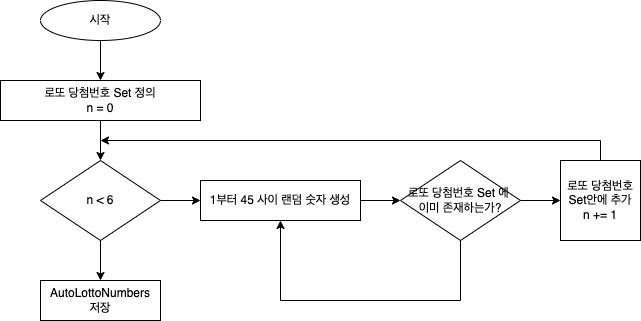

The diagram above was exported from draw.io. Its source (the exported page's mxGraphModel, read from the mxfile embedded in the PNG):
<mxGraphModel dx="946" dy="614" grid="1" gridSize="10" guides="1" tooltips="1" connect="1" arrows="1" fold="1" page="1" pageScale="1" pageWidth="827" pageHeight="1169" math="0" shadow="0">
  <root>
    <mxCell id="WIyWlLk6GJQsqaUBKTNV-0" />
    <mxCell id="WIyWlLk6GJQsqaUBKTNV-1" parent="WIyWlLk6GJQsqaUBKTNV-0" />
    <mxCell id="CBFPdXpzE-vTukkSZgWY-2" value="" style="edgeStyle=orthogonalEdgeStyle;rounded=0;orthogonalLoop=1;jettySize=auto;html=1;" edge="1" parent="WIyWlLk6GJQsqaUBKTNV-1" source="CBFPdXpzE-vTukkSZgWY-0" target="CBFPdXpzE-vTukkSZgWY-1">
      <mxGeometry relative="1" as="geometry" />
    </mxCell>
    <mxCell id="CBFPdXpzE-vTukkSZgWY-0" value="시작" style="ellipse;whiteSpace=wrap;html=1;" vertex="1" parent="WIyWlLk6GJQsqaUBKTNV-1">
      <mxGeometry x="160" y="40" width="120" height="40" as="geometry" />
    </mxCell>
    <mxCell id="CBFPdXpzE-vTukkSZgWY-7" value="" style="edgeStyle=orthogonalEdgeStyle;rounded=0;orthogonalLoop=1;jettySize=auto;html=1;" edge="1" parent="WIyWlLk6GJQsqaUBKTNV-1" source="CBFPdXpzE-vTukkSZgWY-1" target="CBFPdXpzE-vTukkSZgWY-3">
      <mxGeometry relative="1" as="geometry" />
    </mxCell>
    <mxCell id="CBFPdXpzE-vTukkSZgWY-1" value="로또 당첨번호 Set 정의&lt;br&gt;n = 0" style="rounded=0;whiteSpace=wrap;html=1;" vertex="1" parent="WIyWlLk6GJQsqaUBKTNV-1">
      <mxGeometry x="120" y="120" width="200" height="40" as="geometry" />
    </mxCell>
    <mxCell id="CBFPdXpzE-vTukkSZgWY-8" value="" style="edgeStyle=orthogonalEdgeStyle;rounded=0;orthogonalLoop=1;jettySize=auto;html=1;" edge="1" parent="WIyWlLk6GJQsqaUBKTNV-1" source="CBFPdXpzE-vTukkSZgWY-3" target="CBFPdXpzE-vTukkSZgWY-4">
      <mxGeometry relative="1" as="geometry" />
    </mxCell>
    <mxCell id="CBFPdXpzE-vTukkSZgWY-14" value="" style="edgeStyle=orthogonalEdgeStyle;rounded=0;orthogonalLoop=1;jettySize=auto;html=1;" edge="1" parent="WIyWlLk6GJQsqaUBKTNV-1" source="CBFPdXpzE-vTukkSZgWY-3" target="CBFPdXpzE-vTukkSZgWY-13">
      <mxGeometry relative="1" as="geometry" />
    </mxCell>
    <mxCell id="CBFPdXpzE-vTukkSZgWY-3" value="n &amp;lt; 6" style="rhombus;whiteSpace=wrap;html=1;" vertex="1" parent="WIyWlLk6GJQsqaUBKTNV-1">
      <mxGeometry x="160" y="200" width="120" height="80" as="geometry" />
    </mxCell>
    <mxCell id="CBFPdXpzE-vTukkSZgWY-9" value="" style="edgeStyle=orthogonalEdgeStyle;rounded=0;orthogonalLoop=1;jettySize=auto;html=1;" edge="1" parent="WIyWlLk6GJQsqaUBKTNV-1" source="CBFPdXpzE-vTukkSZgWY-4" target="CBFPdXpzE-vTukkSZgWY-5">
      <mxGeometry relative="1" as="geometry" />
    </mxCell>
    <mxCell id="CBFPdXpzE-vTukkSZgWY-4" value="1부터 45 사이 랜덤 숫자 생성" style="rounded=0;whiteSpace=wrap;html=1;" vertex="1" parent="WIyWlLk6GJQsqaUBKTNV-1">
      <mxGeometry x="320" y="220" width="160" height="40" as="geometry" />
    </mxCell>
    <mxCell id="CBFPdXpzE-vTukkSZgWY-10" style="edgeStyle=orthogonalEdgeStyle;rounded=0;orthogonalLoop=1;jettySize=auto;html=1;entryX=0.5;entryY=1;entryDx=0;entryDy=0;" edge="1" parent="WIyWlLk6GJQsqaUBKTNV-1" source="CBFPdXpzE-vTukkSZgWY-5" target="CBFPdXpzE-vTukkSZgWY-4">
      <mxGeometry relative="1" as="geometry">
        <mxPoint x="560" y="400" as="targetPoint" />
        <Array as="points">
          <mxPoint x="580" y="340" />
          <mxPoint x="400" y="340" />
        </Array>
      </mxGeometry>
    </mxCell>
    <mxCell id="CBFPdXpzE-vTukkSZgWY-11" value="" style="edgeStyle=orthogonalEdgeStyle;rounded=0;orthogonalLoop=1;jettySize=auto;html=1;" edge="1" parent="WIyWlLk6GJQsqaUBKTNV-1" source="CBFPdXpzE-vTukkSZgWY-5" target="CBFPdXpzE-vTukkSZgWY-6">
      <mxGeometry relative="1" as="geometry" />
    </mxCell>
    <mxCell id="CBFPdXpzE-vTukkSZgWY-5" value="로또 당첨번호 Set&amp;nbsp;&lt;span&gt;에 &lt;br&gt;이미 존재하는가?&lt;/span&gt;" style="rhombus;whiteSpace=wrap;html=1;" vertex="1" parent="WIyWlLk6GJQsqaUBKTNV-1">
      <mxGeometry x="520" y="200" width="120" height="80" as="geometry" />
    </mxCell>
    <mxCell id="CBFPdXpzE-vTukkSZgWY-12" style="edgeStyle=orthogonalEdgeStyle;rounded=0;orthogonalLoop=1;jettySize=auto;html=1;" edge="1" parent="WIyWlLk6GJQsqaUBKTNV-1" source="CBFPdXpzE-vTukkSZgWY-6">
      <mxGeometry relative="1" as="geometry">
        <mxPoint x="220" y="180" as="targetPoint" />
        <Array as="points">
          <mxPoint x="720" y="180" />
        </Array>
      </mxGeometry>
    </mxCell>
    <mxCell id="CBFPdXpzE-vTukkSZgWY-6" value="로또 당첨번호 Set안에 추가&lt;br&gt;n += 1" style="whiteSpace=wrap;html=1;aspect=fixed;" vertex="1" parent="WIyWlLk6GJQsqaUBKTNV-1">
      <mxGeometry x="680" y="200" width="80" height="80" as="geometry" />
    </mxCell>
    <mxCell id="CBFPdXpzE-vTukkSZgWY-13" value="&lt;span&gt;AutoLottoNumbers&lt;br&gt;저장&lt;br&gt;&lt;/span&gt;" style="rounded=0;whiteSpace=wrap;html=1;" vertex="1" parent="WIyWlLk6GJQsqaUBKTNV-1">
      <mxGeometry x="160" y="320" width="120" height="40" as="geometry" />
    </mxCell>
  </root>
</mxGraphModel>